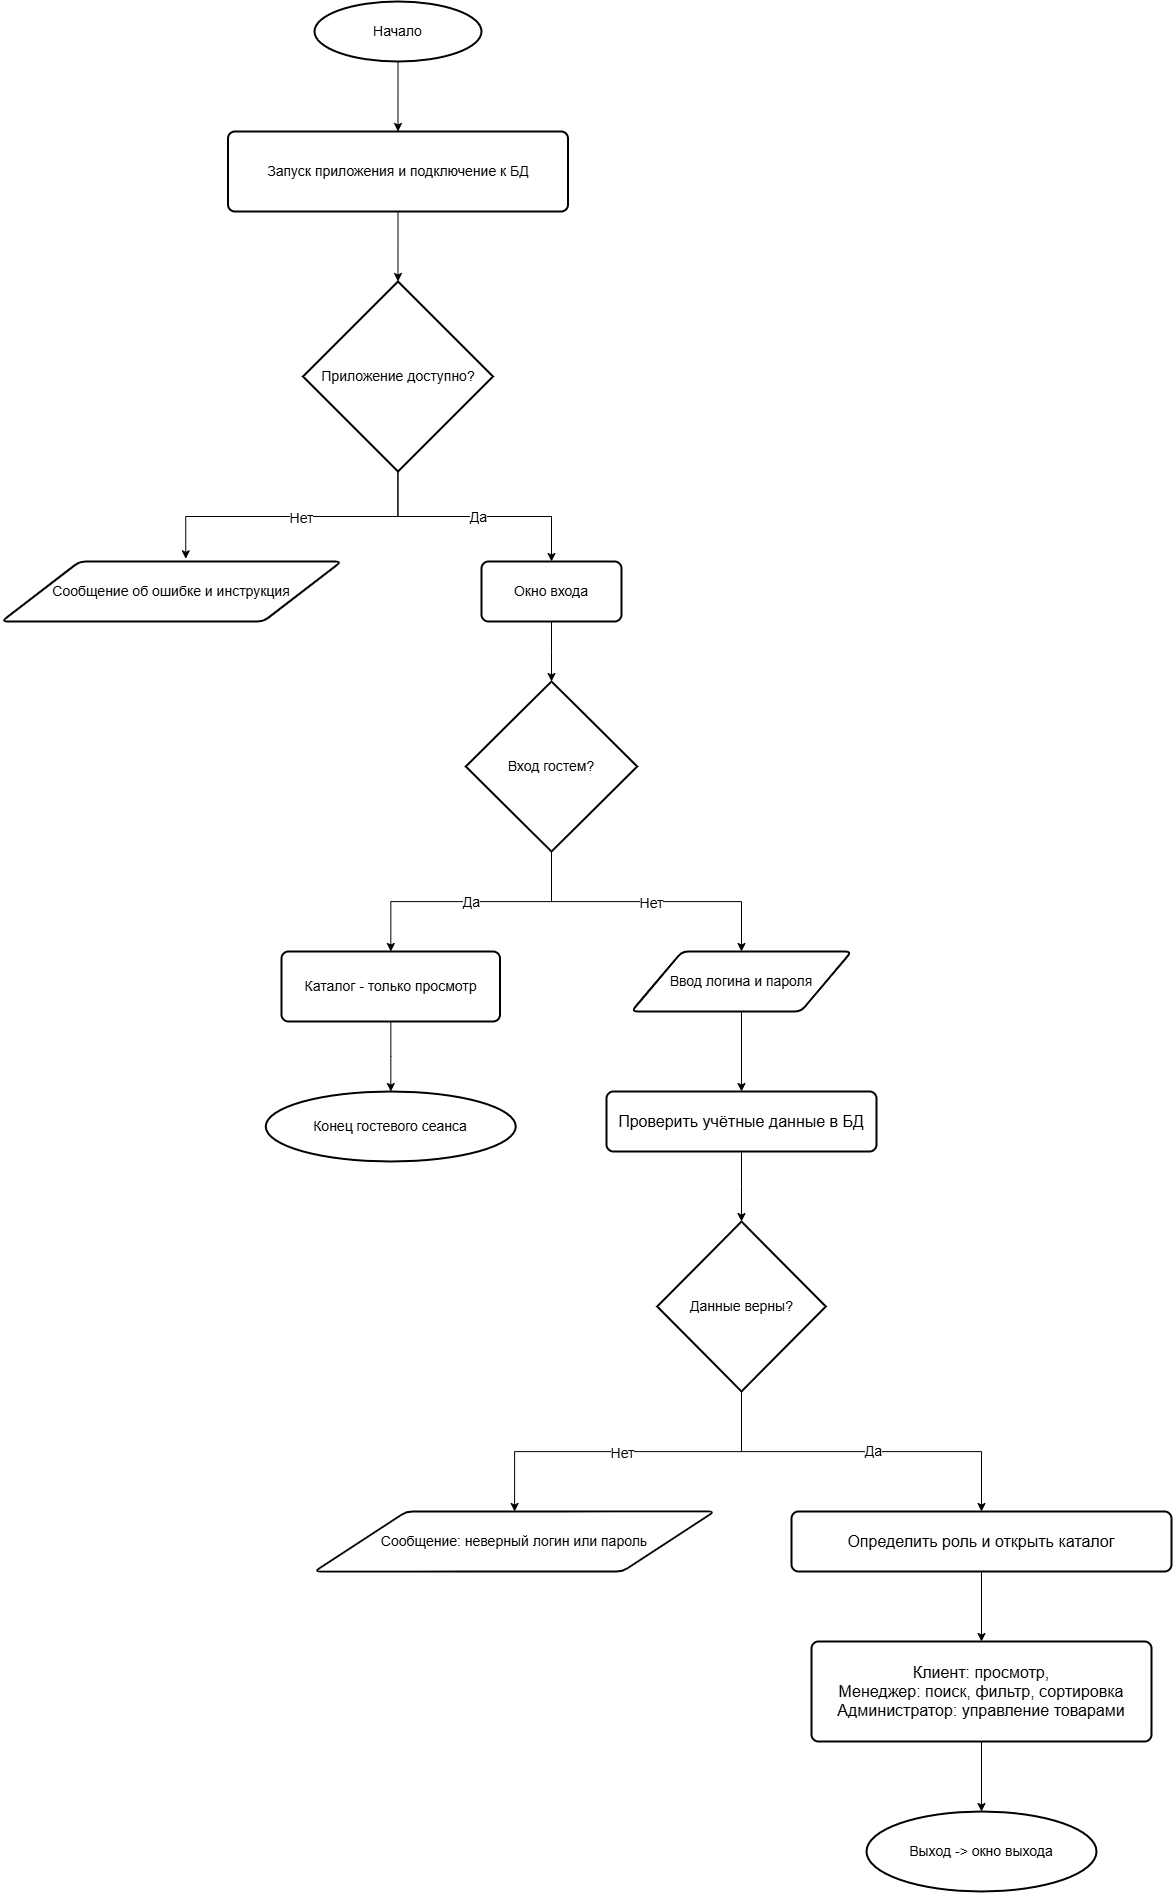

The diagram above was exported from draw.io. Its source (the exported page's mxGraphModel, read from the mxfile embedded in the PNG):
<mxGraphModel dx="1582" dy="1867" grid="1" gridSize="10" guides="1" tooltips="1" connect="1" arrows="1" fold="1" page="1" pageScale="1" pageWidth="827" pageHeight="1169" math="0" shadow="0">
  <root>
    <mxCell id="0" />
    <mxCell id="1" parent="0" />
    <mxCell id="nRBQ9SY70aMVg4cqO7Lw-4" edge="1" parent="1" source="nRBQ9SY70aMVg4cqO7Lw-1" style="edgeStyle=orthogonalEdgeStyle;rounded=0;orthogonalLoop=1;jettySize=auto;html=1;" target="nRBQ9SY70aMVg4cqO7Lw-2" value="">
      <mxGeometry relative="1" as="geometry" />
    </mxCell>
    <mxCell id="nRBQ9SY70aMVg4cqO7Lw-1" parent="1" style="strokeWidth=2;html=1;shape=mxgraph.flowchart.start_1;whiteSpace=wrap;" value="&lt;font style=&quot;font-size: 14px;&quot;&gt;Начало&lt;/font&gt;" vertex="1">
      <mxGeometry height="60" width="167" x="363" y="50" as="geometry" />
    </mxCell>
    <mxCell id="nRBQ9SY70aMVg4cqO7Lw-7" edge="1" parent="1" source="nRBQ9SY70aMVg4cqO7Lw-2" style="edgeStyle=orthogonalEdgeStyle;rounded=0;orthogonalLoop=1;jettySize=auto;html=1;" target="nRBQ9SY70aMVg4cqO7Lw-5" value="">
      <mxGeometry relative="1" as="geometry" />
    </mxCell>
    <mxCell id="nRBQ9SY70aMVg4cqO7Lw-2" parent="1" style="rounded=1;whiteSpace=wrap;html=1;absoluteArcSize=1;arcSize=14;strokeWidth=2;" value="&lt;font style=&quot;font-size: 14px;&quot;&gt;Запуск приложения и подключение к БД&lt;/font&gt;" vertex="1">
      <mxGeometry height="80" width="340" x="276.5" y="180" as="geometry" />
    </mxCell>
    <mxCell id="nRBQ9SY70aMVg4cqO7Lw-14" edge="1" parent="1" source="nRBQ9SY70aMVg4cqO7Lw-5" style="edgeStyle=orthogonalEdgeStyle;rounded=0;orthogonalLoop=1;jettySize=auto;html=1;" target="nRBQ9SY70aMVg4cqO7Lw-9">
      <mxGeometry relative="1" as="geometry" />
    </mxCell>
    <mxCell id="nRBQ9SY70aMVg4cqO7Lw-36" connectable="0" parent="nRBQ9SY70aMVg4cqO7Lw-14" style="edgeLabel;html=1;align=center;verticalAlign=middle;resizable=0;points=[];" value="&lt;font style=&quot;font-size: 14px;&quot;&gt;&lt;font style=&quot;&quot;&gt;Д&lt;/font&gt;а&lt;/font&gt;" vertex="1">
      <mxGeometry relative="1" x="0.023" as="geometry">
        <mxPoint as="offset" />
      </mxGeometry>
    </mxCell>
    <mxCell id="nRBQ9SY70aMVg4cqO7Lw-5" parent="1" style="strokeWidth=2;html=1;shape=mxgraph.flowchart.decision;whiteSpace=wrap;" value="&lt;font style=&quot;font-size: 14px;&quot;&gt;Приложение доступно?&lt;/font&gt;" vertex="1">
      <mxGeometry height="190" width="190" x="351.5" y="330" as="geometry" />
    </mxCell>
    <mxCell id="nRBQ9SY70aMVg4cqO7Lw-8" parent="1" style="shape=parallelogram;html=1;strokeWidth=2;perimeter=parallelogramPerimeter;whiteSpace=wrap;rounded=1;arcSize=12;size=0.23;" value="&lt;font style=&quot;font-size: 14px;&quot;&gt;Сообщение об ошибке и инструкция&lt;/font&gt;" vertex="1">
      <mxGeometry height="60" width="340" x="50" y="610" as="geometry" />
    </mxCell>
    <mxCell id="nRBQ9SY70aMVg4cqO7Lw-17" edge="1" parent="1" source="nRBQ9SY70aMVg4cqO7Lw-9" style="edgeStyle=orthogonalEdgeStyle;rounded=0;orthogonalLoop=1;jettySize=auto;html=1;" target="nRBQ9SY70aMVg4cqO7Lw-10" value="">
      <mxGeometry relative="1" as="geometry" />
    </mxCell>
    <mxCell id="nRBQ9SY70aMVg4cqO7Lw-9" parent="1" style="rounded=1;whiteSpace=wrap;html=1;absoluteArcSize=1;arcSize=14;strokeWidth=2;" value="&lt;font style=&quot;font-size: 14px;&quot;&gt;Окно входа&lt;/font&gt;" vertex="1">
      <mxGeometry height="60" width="140" x="530" y="610" as="geometry" />
    </mxCell>
    <mxCell id="nRBQ9SY70aMVg4cqO7Lw-19" edge="1" parent="1" source="nRBQ9SY70aMVg4cqO7Lw-10" style="edgeStyle=orthogonalEdgeStyle;rounded=0;orthogonalLoop=1;jettySize=auto;html=1;" target="nRBQ9SY70aMVg4cqO7Lw-11">
      <mxGeometry relative="1" as="geometry" />
    </mxCell>
    <mxCell id="nRBQ9SY70aMVg4cqO7Lw-37" connectable="0" parent="nRBQ9SY70aMVg4cqO7Lw-19" style="edgeLabel;html=1;align=center;verticalAlign=middle;resizable=0;points=[];" value="&lt;font style=&quot;font-size: 14px;&quot;&gt;Да&lt;/font&gt;" vertex="1">
      <mxGeometry relative="1" x="0.0006" as="geometry">
        <mxPoint as="offset" />
      </mxGeometry>
    </mxCell>
    <mxCell id="nRBQ9SY70aMVg4cqO7Lw-21" edge="1" parent="1" source="nRBQ9SY70aMVg4cqO7Lw-10" style="edgeStyle=orthogonalEdgeStyle;rounded=0;orthogonalLoop=1;jettySize=auto;html=1;" target="nRBQ9SY70aMVg4cqO7Lw-12">
      <mxGeometry relative="1" as="geometry" />
    </mxCell>
    <mxCell id="nRBQ9SY70aMVg4cqO7Lw-38" connectable="0" parent="nRBQ9SY70aMVg4cqO7Lw-21" style="edgeLabel;html=1;align=center;verticalAlign=middle;resizable=0;points=[];" value="&lt;font style=&quot;font-size: 14px;&quot;&gt;Нет&lt;/font&gt;" vertex="1">
      <mxGeometry relative="1" x="0.0204" y="-1" as="geometry">
        <mxPoint as="offset" />
      </mxGeometry>
    </mxCell>
    <mxCell id="nRBQ9SY70aMVg4cqO7Lw-10" parent="1" style="strokeWidth=2;html=1;shape=mxgraph.flowchart.decision;whiteSpace=wrap;" value="&lt;font style=&quot;font-size: 14px;&quot;&gt;Вход гостем?&lt;/font&gt;" vertex="1">
      <mxGeometry height="170" width="171.5" x="514.25" y="730" as="geometry" />
    </mxCell>
    <mxCell id="nRBQ9SY70aMVg4cqO7Lw-18" edge="1" parent="1" source="nRBQ9SY70aMVg4cqO7Lw-11" style="edgeStyle=orthogonalEdgeStyle;rounded=0;orthogonalLoop=1;jettySize=auto;html=1;" target="nRBQ9SY70aMVg4cqO7Lw-15" value="">
      <mxGeometry relative="1" as="geometry" />
    </mxCell>
    <mxCell id="nRBQ9SY70aMVg4cqO7Lw-11" parent="1" style="rounded=1;whiteSpace=wrap;html=1;absoluteArcSize=1;arcSize=14;strokeWidth=2;" value="&lt;font style=&quot;font-size: 14px;&quot;&gt;Каталог - только просмотр&lt;/font&gt;" vertex="1">
      <mxGeometry height="70" width="218.5" x="330" y="1000" as="geometry" />
    </mxCell>
    <mxCell id="nRBQ9SY70aMVg4cqO7Lw-23" edge="1" parent="1" source="nRBQ9SY70aMVg4cqO7Lw-12" style="edgeStyle=orthogonalEdgeStyle;rounded=0;orthogonalLoop=1;jettySize=auto;html=1;" target="nRBQ9SY70aMVg4cqO7Lw-22" value="">
      <mxGeometry relative="1" as="geometry" />
    </mxCell>
    <mxCell id="nRBQ9SY70aMVg4cqO7Lw-12" parent="1" style="shape=parallelogram;html=1;strokeWidth=2;perimeter=parallelogramPerimeter;whiteSpace=wrap;rounded=1;arcSize=12;size=0.23;" value="&lt;font style=&quot;font-size: 14px;&quot;&gt;Ввод логина и пароля&lt;/font&gt;" vertex="1">
      <mxGeometry height="60" width="220" x="680" y="1000" as="geometry" />
    </mxCell>
    <mxCell id="nRBQ9SY70aMVg4cqO7Lw-13" edge="1" parent="1" source="nRBQ9SY70aMVg4cqO7Lw-5" style="edgeStyle=orthogonalEdgeStyle;rounded=0;orthogonalLoop=1;jettySize=auto;html=1;entryX=0.542;entryY=-0.045;entryDx=0;entryDy=0;entryPerimeter=0;" target="nRBQ9SY70aMVg4cqO7Lw-8">
      <mxGeometry relative="1" as="geometry" />
    </mxCell>
    <mxCell id="nRBQ9SY70aMVg4cqO7Lw-35" connectable="0" parent="nRBQ9SY70aMVg4cqO7Lw-13" style="edgeLabel;html=1;align=center;verticalAlign=middle;resizable=0;points=[];" value="&lt;span style=&quot;font-size: 14px;&quot;&gt;Нет&lt;/span&gt;" vertex="1">
      <mxGeometry relative="1" x="-0.0441" y="1" as="geometry">
        <mxPoint as="offset" />
      </mxGeometry>
    </mxCell>
    <mxCell id="nRBQ9SY70aMVg4cqO7Lw-15" parent="1" style="strokeWidth=2;html=1;shape=mxgraph.flowchart.start_1;whiteSpace=wrap;" value="&lt;font style=&quot;font-size: 14px;&quot;&gt;Конец гостевого сеанса&lt;/font&gt;" vertex="1">
      <mxGeometry height="70" width="250" x="314.25" y="1140" as="geometry" />
    </mxCell>
    <mxCell id="nRBQ9SY70aMVg4cqO7Lw-25" edge="1" parent="1" source="nRBQ9SY70aMVg4cqO7Lw-22" style="edgeStyle=orthogonalEdgeStyle;rounded=0;orthogonalLoop=1;jettySize=auto;html=1;" target="nRBQ9SY70aMVg4cqO7Lw-24" value="">
      <mxGeometry relative="1" as="geometry" />
    </mxCell>
    <mxCell id="nRBQ9SY70aMVg4cqO7Lw-22" parent="1" style="rounded=1;whiteSpace=wrap;html=1;absoluteArcSize=1;arcSize=14;strokeWidth=2;" value="&lt;font size=&quot;3&quot;&gt;Проверить учётные данные в БД&lt;/font&gt;" vertex="1">
      <mxGeometry height="60" width="270" x="655" y="1140" as="geometry" />
    </mxCell>
    <mxCell id="nRBQ9SY70aMVg4cqO7Lw-27" edge="1" parent="1" source="nRBQ9SY70aMVg4cqO7Lw-24" style="edgeStyle=orthogonalEdgeStyle;rounded=0;orthogonalLoop=1;jettySize=auto;html=1;" target="nRBQ9SY70aMVg4cqO7Lw-26">
      <mxGeometry relative="1" as="geometry" />
    </mxCell>
    <mxCell id="nRBQ9SY70aMVg4cqO7Lw-39" connectable="0" parent="nRBQ9SY70aMVg4cqO7Lw-27" style="edgeLabel;html=1;align=center;verticalAlign=middle;resizable=0;points=[];" value="&lt;font style=&quot;font-size: 14px;&quot;&gt;Нет&lt;/font&gt;" vertex="1">
      <mxGeometry relative="1" x="0.0424" y="1" as="geometry">
        <mxPoint as="offset" />
      </mxGeometry>
    </mxCell>
    <mxCell id="nRBQ9SY70aMVg4cqO7Lw-29" edge="1" parent="1" source="nRBQ9SY70aMVg4cqO7Lw-24" style="edgeStyle=orthogonalEdgeStyle;rounded=0;orthogonalLoop=1;jettySize=auto;html=1;" target="nRBQ9SY70aMVg4cqO7Lw-28">
      <mxGeometry relative="1" as="geometry" />
    </mxCell>
    <mxCell id="nRBQ9SY70aMVg4cqO7Lw-40" connectable="0" parent="nRBQ9SY70aMVg4cqO7Lw-29" style="edgeLabel;html=1;align=center;verticalAlign=middle;resizable=0;points=[];" value="&lt;font style=&quot;font-size: 14px;&quot;&gt;Да&lt;/font&gt;" vertex="1">
      <mxGeometry relative="1" x="0.062" y="1" as="geometry">
        <mxPoint as="offset" />
      </mxGeometry>
    </mxCell>
    <mxCell id="nRBQ9SY70aMVg4cqO7Lw-24" parent="1" style="strokeWidth=2;html=1;shape=mxgraph.flowchart.decision;whiteSpace=wrap;" value="&lt;font style=&quot;font-size: 14px;&quot;&gt;Данные верны?&lt;/font&gt;" vertex="1">
      <mxGeometry height="170" width="168.5" x="705.75" y="1270" as="geometry" />
    </mxCell>
    <mxCell id="nRBQ9SY70aMVg4cqO7Lw-26" parent="1" style="shape=parallelogram;html=1;strokeWidth=2;perimeter=parallelogramPerimeter;whiteSpace=wrap;rounded=1;arcSize=12;size=0.23;" value="&lt;font style=&quot;font-size: 14px;&quot;&gt;Сообщение: неверный логин или пароль&lt;/font&gt;" vertex="1">
      <mxGeometry height="60" width="400" x="363" y="1560" as="geometry" />
    </mxCell>
    <mxCell id="nRBQ9SY70aMVg4cqO7Lw-31" edge="1" parent="1" source="nRBQ9SY70aMVg4cqO7Lw-28" style="edgeStyle=orthogonalEdgeStyle;rounded=0;orthogonalLoop=1;jettySize=auto;html=1;" target="nRBQ9SY70aMVg4cqO7Lw-30">
      <mxGeometry relative="1" as="geometry" />
    </mxCell>
    <mxCell id="nRBQ9SY70aMVg4cqO7Lw-28" parent="1" style="rounded=1;whiteSpace=wrap;html=1;absoluteArcSize=1;arcSize=14;strokeWidth=2;" value="&lt;font size=&quot;3&quot;&gt;Определить роль и открыть каталог&lt;/font&gt;" vertex="1">
      <mxGeometry height="60" width="380" x="840" y="1560" as="geometry" />
    </mxCell>
    <mxCell id="nRBQ9SY70aMVg4cqO7Lw-33" edge="1" parent="1" source="nRBQ9SY70aMVg4cqO7Lw-30" style="edgeStyle=orthogonalEdgeStyle;rounded=0;orthogonalLoop=1;jettySize=auto;html=1;" target="nRBQ9SY70aMVg4cqO7Lw-32" value="">
      <mxGeometry relative="1" as="geometry" />
    </mxCell>
    <mxCell id="nRBQ9SY70aMVg4cqO7Lw-30" parent="1" style="rounded=1;whiteSpace=wrap;html=1;absoluteArcSize=1;arcSize=14;strokeWidth=2;" value="&lt;font size=&quot;3&quot;&gt;Клиент: просмотр,&lt;br&gt;Менеджер: поиск, фильтр, сортировка&lt;/font&gt;&lt;div&gt;&lt;font size=&quot;3&quot;&gt;Администратор: управление товарами&lt;/font&gt;&lt;/div&gt;" vertex="1">
      <mxGeometry height="100" width="340" x="860" y="1690" as="geometry" />
    </mxCell>
    <mxCell id="nRBQ9SY70aMVg4cqO7Lw-32" parent="1" style="ellipse;whiteSpace=wrap;html=1;rounded=1;absoluteArcSize=1;arcSize=14;strokeWidth=2;" value="&lt;font style=&quot;font-size: 14px;&quot;&gt;Выход -&amp;gt; окно выхода&lt;/font&gt;" vertex="1">
      <mxGeometry height="80" width="230" x="915" y="1860" as="geometry" />
    </mxCell>
  </root>
</mxGraphModel>